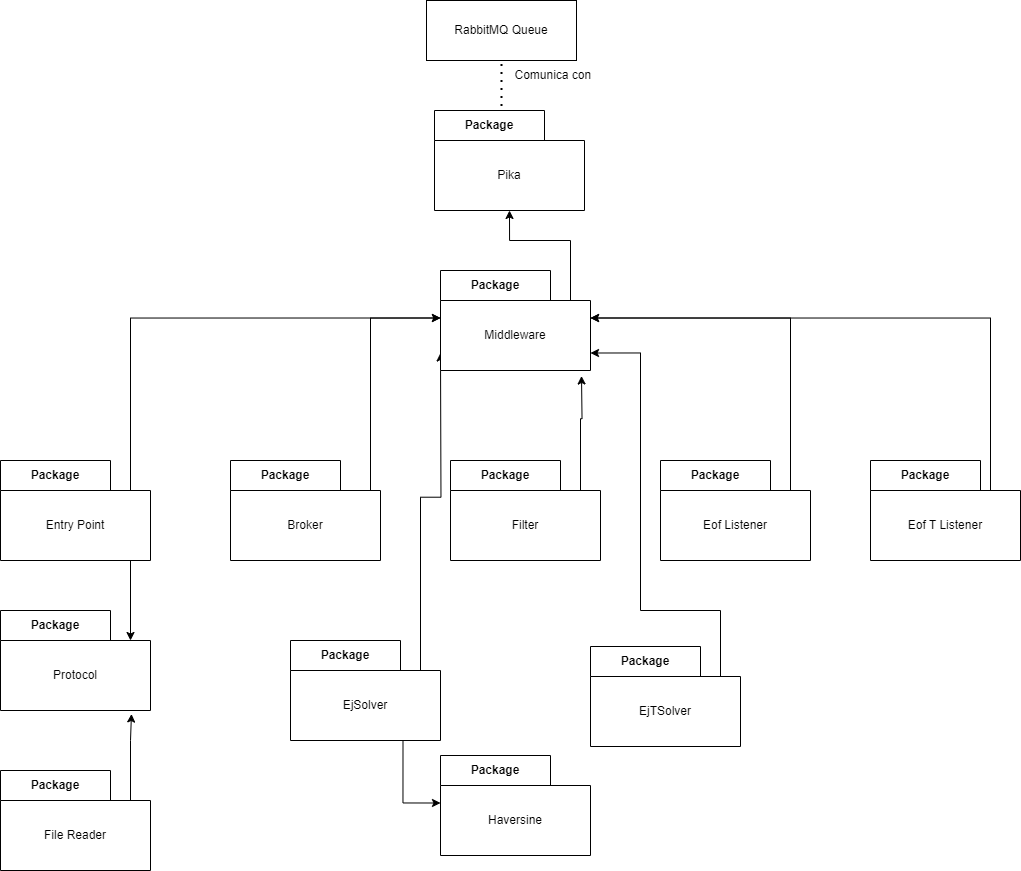

The diagram above was exported from draw.io. Its source (the exported page's mxGraphModel, read from the mxfile embedded in the PNG):
<mxGraphModel dx="1518" dy="674" grid="1" gridSize="10" guides="1" tooltips="1" connect="1" arrows="1" fold="1" page="1" pageScale="1" pageWidth="827" pageHeight="1169" math="0" shadow="0">
  <root>
    <mxCell id="0" />
    <mxCell id="1" parent="0" />
    <mxCell id="RbSIpdp3cTtgyK9fEZvr-4" value="Package" style="shape=folder;fontStyle=1;tabWidth=110;tabHeight=30;tabPosition=left;html=1;boundedLbl=1;labelInHeader=1;container=1;collapsible=0;whiteSpace=wrap;" parent="1" vertex="1">
      <mxGeometry x="650" y="905" width="150" height="100" as="geometry" />
    </mxCell>
    <mxCell id="RbSIpdp3cTtgyK9fEZvr-5" value="Haversine" style="html=1;strokeColor=none;resizeWidth=1;resizeHeight=1;fillColor=none;part=1;connectable=0;allowArrows=0;deletable=0;whiteSpace=wrap;" parent="RbSIpdp3cTtgyK9fEZvr-4" vertex="1">
      <mxGeometry width="150" height="70" relative="1" as="geometry">
        <mxPoint y="30" as="offset" />
      </mxGeometry>
    </mxCell>
    <mxCell id="RbSIpdp3cTtgyK9fEZvr-42" style="edgeStyle=orthogonalEdgeStyle;rounded=0;orthogonalLoop=1;jettySize=auto;html=1;exitX=0;exitY=0;exitDx=130;exitDy=30;exitPerimeter=0;entryX=0;entryY=0;entryDx=0;entryDy=47.5;entryPerimeter=0;" parent="1" source="RbSIpdp3cTtgyK9fEZvr-8" edge="1">
      <mxGeometry relative="1" as="geometry">
        <Array as="points">
          <mxPoint x="340" y="467" />
        </Array>
        <mxPoint x="650" y="467.5" as="targetPoint" />
      </mxGeometry>
    </mxCell>
    <mxCell id="RbSIpdp3cTtgyK9fEZvr-57" style="edgeStyle=orthogonalEdgeStyle;rounded=0;orthogonalLoop=1;jettySize=auto;html=1;exitX=0.75;exitY=1;exitDx=0;exitDy=0;exitPerimeter=0;entryX=0;entryY=0;entryDx=130;entryDy=30;entryPerimeter=0;" parent="1" source="RbSIpdp3cTtgyK9fEZvr-8" target="RbSIpdp3cTtgyK9fEZvr-53" edge="1">
      <mxGeometry relative="1" as="geometry">
        <Array as="points">
          <mxPoint x="340" y="710" />
        </Array>
      </mxGeometry>
    </mxCell>
    <mxCell id="RbSIpdp3cTtgyK9fEZvr-8" value="Package" style="shape=folder;fontStyle=1;tabWidth=110;tabHeight=30;tabPosition=left;html=1;boundedLbl=1;labelInHeader=1;container=1;collapsible=0;whiteSpace=wrap;" parent="1" vertex="1">
      <mxGeometry x="210" y="610" width="150" height="100" as="geometry" />
    </mxCell>
    <mxCell id="RbSIpdp3cTtgyK9fEZvr-9" value="Entry Point" style="html=1;strokeColor=none;resizeWidth=1;resizeHeight=1;fillColor=none;part=1;connectable=0;allowArrows=0;deletable=0;whiteSpace=wrap;" parent="RbSIpdp3cTtgyK9fEZvr-8" vertex="1">
      <mxGeometry width="150" height="70" relative="1" as="geometry">
        <mxPoint y="30" as="offset" />
      </mxGeometry>
    </mxCell>
    <mxCell id="RbSIpdp3cTtgyK9fEZvr-44" style="edgeStyle=orthogonalEdgeStyle;rounded=0;orthogonalLoop=1;jettySize=auto;html=1;exitX=0;exitY=0;exitDx=130;exitDy=30;exitPerimeter=0;entryX=0;entryY=0;entryDx=0;entryDy=47.5;entryPerimeter=0;" parent="1" source="RbSIpdp3cTtgyK9fEZvr-10" edge="1">
      <mxGeometry relative="1" as="geometry">
        <Array as="points">
          <mxPoint x="580" y="640" />
          <mxPoint x="580" y="467" />
        </Array>
        <mxPoint x="650" y="467.5" as="targetPoint" />
      </mxGeometry>
    </mxCell>
    <mxCell id="RbSIpdp3cTtgyK9fEZvr-10" value="Package" style="shape=folder;fontStyle=1;tabWidth=110;tabHeight=30;tabPosition=left;html=1;boundedLbl=1;labelInHeader=1;container=1;collapsible=0;whiteSpace=wrap;" parent="1" vertex="1">
      <mxGeometry x="440" y="610" width="150" height="100" as="geometry" />
    </mxCell>
    <mxCell id="RbSIpdp3cTtgyK9fEZvr-11" value="Broker" style="html=1;strokeColor=none;resizeWidth=1;resizeHeight=1;fillColor=none;part=1;connectable=0;allowArrows=0;deletable=0;whiteSpace=wrap;" parent="RbSIpdp3cTtgyK9fEZvr-10" vertex="1">
      <mxGeometry width="150" height="70" relative="1" as="geometry">
        <mxPoint y="30" as="offset" />
      </mxGeometry>
    </mxCell>
    <mxCell id="RbSIpdp3cTtgyK9fEZvr-49" style="edgeStyle=orthogonalEdgeStyle;rounded=0;orthogonalLoop=1;jettySize=auto;html=1;exitX=0;exitY=0;exitDx=130;exitDy=30;exitPerimeter=0;entryX=0.94;entryY=1.055;entryDx=0;entryDy=0;entryPerimeter=0;" parent="1" source="RbSIpdp3cTtgyK9fEZvr-12" edge="1">
      <mxGeometry relative="1" as="geometry">
        <mxPoint x="791" y="525.5" as="targetPoint" />
      </mxGeometry>
    </mxCell>
    <mxCell id="RbSIpdp3cTtgyK9fEZvr-12" value="Package" style="shape=folder;fontStyle=1;tabWidth=110;tabHeight=30;tabPosition=left;html=1;boundedLbl=1;labelInHeader=1;container=1;collapsible=0;whiteSpace=wrap;" parent="1" vertex="1">
      <mxGeometry x="660" y="610" width="150" height="100" as="geometry" />
    </mxCell>
    <mxCell id="RbSIpdp3cTtgyK9fEZvr-13" value="Filter" style="html=1;strokeColor=none;resizeWidth=1;resizeHeight=1;fillColor=none;part=1;connectable=0;allowArrows=0;deletable=0;whiteSpace=wrap;" parent="RbSIpdp3cTtgyK9fEZvr-12" vertex="1">
      <mxGeometry width="150" height="70" relative="1" as="geometry">
        <mxPoint y="30" as="offset" />
      </mxGeometry>
    </mxCell>
    <mxCell id="RbSIpdp3cTtgyK9fEZvr-51" style="edgeStyle=orthogonalEdgeStyle;rounded=0;orthogonalLoop=1;jettySize=auto;html=1;exitX=0;exitY=0;exitDx=130;exitDy=30;exitPerimeter=0;entryX=0;entryY=0;entryDx=150;entryDy=82.5;entryPerimeter=0;" parent="1" source="RbSIpdp3cTtgyK9fEZvr-14" edge="1">
      <mxGeometry relative="1" as="geometry">
        <Array as="points">
          <mxPoint x="930" y="760" />
          <mxPoint x="850" y="760" />
          <mxPoint x="850" y="502" />
        </Array>
        <mxPoint x="800" y="502.5" as="targetPoint" />
      </mxGeometry>
    </mxCell>
    <mxCell id="RbSIpdp3cTtgyK9fEZvr-14" value="Package" style="shape=folder;fontStyle=1;tabWidth=110;tabHeight=30;tabPosition=left;html=1;boundedLbl=1;labelInHeader=1;container=1;collapsible=0;whiteSpace=wrap;" parent="1" vertex="1">
      <mxGeometry x="800" y="796" width="150" height="100" as="geometry" />
    </mxCell>
    <mxCell id="RbSIpdp3cTtgyK9fEZvr-15" value="EjTSolver" style="html=1;strokeColor=none;resizeWidth=1;resizeHeight=1;fillColor=none;part=1;connectable=0;allowArrows=0;deletable=0;whiteSpace=wrap;" parent="RbSIpdp3cTtgyK9fEZvr-14" vertex="1">
      <mxGeometry width="150" height="70" relative="1" as="geometry">
        <mxPoint y="30" as="offset" />
      </mxGeometry>
    </mxCell>
    <mxCell id="RbSIpdp3cTtgyK9fEZvr-50" style="edgeStyle=orthogonalEdgeStyle;rounded=0;orthogonalLoop=1;jettySize=auto;html=1;exitX=0;exitY=0;exitDx=130;exitDy=30;exitPerimeter=0;entryX=0;entryY=0;entryDx=0;entryDy=82.5;entryPerimeter=0;" parent="1" source="RbSIpdp3cTtgyK9fEZvr-16" edge="1">
      <mxGeometry relative="1" as="geometry">
        <mxPoint x="650" y="502.5" as="targetPoint" />
      </mxGeometry>
    </mxCell>
    <mxCell id="RbSIpdp3cTtgyK9fEZvr-52" style="edgeStyle=orthogonalEdgeStyle;rounded=0;orthogonalLoop=1;jettySize=auto;html=1;exitX=0.75;exitY=1;exitDx=0;exitDy=0;exitPerimeter=0;entryX=0;entryY=0;entryDx=0;entryDy=47.5;entryPerimeter=0;" parent="1" source="RbSIpdp3cTtgyK9fEZvr-16" target="RbSIpdp3cTtgyK9fEZvr-4" edge="1">
      <mxGeometry relative="1" as="geometry" />
    </mxCell>
    <mxCell id="RbSIpdp3cTtgyK9fEZvr-16" value="Package" style="shape=folder;fontStyle=1;tabWidth=110;tabHeight=30;tabPosition=left;html=1;boundedLbl=1;labelInHeader=1;container=1;collapsible=0;whiteSpace=wrap;" parent="1" vertex="1">
      <mxGeometry x="500" y="790" width="150" height="100" as="geometry" />
    </mxCell>
    <mxCell id="RbSIpdp3cTtgyK9fEZvr-17" value="EjSolver" style="html=1;strokeColor=none;resizeWidth=1;resizeHeight=1;fillColor=none;part=1;connectable=0;allowArrows=0;deletable=0;whiteSpace=wrap;" parent="RbSIpdp3cTtgyK9fEZvr-16" vertex="1">
      <mxGeometry width="150" height="70" relative="1" as="geometry">
        <mxPoint y="30" as="offset" />
      </mxGeometry>
    </mxCell>
    <mxCell id="RbSIpdp3cTtgyK9fEZvr-48" style="edgeStyle=orthogonalEdgeStyle;rounded=0;orthogonalLoop=1;jettySize=auto;html=1;exitX=0;exitY=0;exitDx=130;exitDy=30;exitPerimeter=0;entryX=0;entryY=0;entryDx=150;entryDy=47.5;entryPerimeter=0;" parent="1" source="RbSIpdp3cTtgyK9fEZvr-18" edge="1">
      <mxGeometry relative="1" as="geometry">
        <Array as="points">
          <mxPoint x="1000" y="467" />
        </Array>
        <mxPoint x="800" y="467.5" as="targetPoint" />
      </mxGeometry>
    </mxCell>
    <mxCell id="RbSIpdp3cTtgyK9fEZvr-18" value="Package" style="shape=folder;fontStyle=1;tabWidth=110;tabHeight=30;tabPosition=left;html=1;boundedLbl=1;labelInHeader=1;container=1;collapsible=0;whiteSpace=wrap;" parent="1" vertex="1">
      <mxGeometry x="870" y="610" width="150" height="100" as="geometry" />
    </mxCell>
    <mxCell id="RbSIpdp3cTtgyK9fEZvr-19" value="Eof Listener" style="html=1;strokeColor=none;resizeWidth=1;resizeHeight=1;fillColor=none;part=1;connectable=0;allowArrows=0;deletable=0;whiteSpace=wrap;" parent="RbSIpdp3cTtgyK9fEZvr-18" vertex="1">
      <mxGeometry width="150" height="70" relative="1" as="geometry">
        <mxPoint y="30" as="offset" />
      </mxGeometry>
    </mxCell>
    <mxCell id="RbSIpdp3cTtgyK9fEZvr-47" style="edgeStyle=orthogonalEdgeStyle;rounded=0;orthogonalLoop=1;jettySize=auto;html=1;exitX=0;exitY=0;exitDx=130;exitDy=30;exitPerimeter=0;entryX=0;entryY=0;entryDx=150;entryDy=47.5;entryPerimeter=0;" parent="1" source="RbSIpdp3cTtgyK9fEZvr-20" edge="1">
      <mxGeometry relative="1" as="geometry">
        <Array as="points">
          <mxPoint x="1200" y="640" />
          <mxPoint x="1200" y="467" />
        </Array>
        <mxPoint x="800" y="467.5" as="targetPoint" />
      </mxGeometry>
    </mxCell>
    <mxCell id="RbSIpdp3cTtgyK9fEZvr-20" value="Package" style="shape=folder;fontStyle=1;tabWidth=110;tabHeight=30;tabPosition=left;html=1;boundedLbl=1;labelInHeader=1;container=1;collapsible=0;whiteSpace=wrap;" parent="1" vertex="1">
      <mxGeometry x="1080" y="610" width="150" height="100" as="geometry" />
    </mxCell>
    <mxCell id="RbSIpdp3cTtgyK9fEZvr-21" value="Eof T Listener" style="html=1;strokeColor=none;resizeWidth=1;resizeHeight=1;fillColor=none;part=1;connectable=0;allowArrows=0;deletable=0;whiteSpace=wrap;" parent="RbSIpdp3cTtgyK9fEZvr-20" vertex="1">
      <mxGeometry width="150" height="70" relative="1" as="geometry">
        <mxPoint y="30" as="offset" />
      </mxGeometry>
    </mxCell>
    <mxCell id="RbSIpdp3cTtgyK9fEZvr-53" value="Package" style="shape=folder;fontStyle=1;tabWidth=110;tabHeight=30;tabPosition=left;html=1;boundedLbl=1;labelInHeader=1;container=1;collapsible=0;whiteSpace=wrap;" parent="1" vertex="1">
      <mxGeometry x="210" y="760" width="150" height="100" as="geometry" />
    </mxCell>
    <mxCell id="RbSIpdp3cTtgyK9fEZvr-54" value="Protocol" style="html=1;strokeColor=none;resizeWidth=1;resizeHeight=1;fillColor=none;part=1;connectable=0;allowArrows=0;deletable=0;whiteSpace=wrap;" parent="RbSIpdp3cTtgyK9fEZvr-53" vertex="1">
      <mxGeometry width="150" height="70" relative="1" as="geometry">
        <mxPoint y="30" as="offset" />
      </mxGeometry>
    </mxCell>
    <mxCell id="RbSIpdp3cTtgyK9fEZvr-58" style="edgeStyle=orthogonalEdgeStyle;rounded=0;orthogonalLoop=1;jettySize=auto;html=1;exitX=0;exitY=0;exitDx=130;exitDy=30;exitPerimeter=0;entryX=0.873;entryY=1.035;entryDx=0;entryDy=0;entryPerimeter=0;" parent="1" source="RbSIpdp3cTtgyK9fEZvr-55" target="RbSIpdp3cTtgyK9fEZvr-53" edge="1">
      <mxGeometry relative="1" as="geometry" />
    </mxCell>
    <mxCell id="RbSIpdp3cTtgyK9fEZvr-55" value="Package" style="shape=folder;fontStyle=1;tabWidth=110;tabHeight=30;tabPosition=left;html=1;boundedLbl=1;labelInHeader=1;container=1;collapsible=0;whiteSpace=wrap;" parent="1" vertex="1">
      <mxGeometry x="210" y="920" width="150" height="100" as="geometry" />
    </mxCell>
    <mxCell id="RbSIpdp3cTtgyK9fEZvr-56" value="File Reader" style="html=1;strokeColor=none;resizeWidth=1;resizeHeight=1;fillColor=none;part=1;connectable=0;allowArrows=0;deletable=0;whiteSpace=wrap;" parent="RbSIpdp3cTtgyK9fEZvr-55" vertex="1">
      <mxGeometry width="150" height="70" relative="1" as="geometry">
        <mxPoint y="30" as="offset" />
      </mxGeometry>
    </mxCell>
    <mxCell id="z9UfvZHfHLiXxQAKAT2y-1" value="Package" style="shape=folder;fontStyle=1;tabWidth=110;tabHeight=30;tabPosition=left;html=1;boundedLbl=1;labelInHeader=1;container=1;collapsible=0;whiteSpace=wrap;" vertex="1" parent="1">
      <mxGeometry x="644" y="260" width="150" height="100" as="geometry" />
    </mxCell>
    <mxCell id="z9UfvZHfHLiXxQAKAT2y-2" value="Pika" style="html=1;strokeColor=none;resizeWidth=1;resizeHeight=1;fillColor=none;part=1;connectable=0;allowArrows=0;deletable=0;whiteSpace=wrap;" vertex="1" parent="z9UfvZHfHLiXxQAKAT2y-1">
      <mxGeometry width="150" height="70" relative="1" as="geometry">
        <mxPoint y="30" as="offset" />
      </mxGeometry>
    </mxCell>
    <mxCell id="z9UfvZHfHLiXxQAKAT2y-3" value="RabbitMQ Queue" style="rounded=0;whiteSpace=wrap;html=1;" vertex="1" parent="1">
      <mxGeometry x="636" y="150" width="150" height="60" as="geometry" />
    </mxCell>
    <mxCell id="z9UfvZHfHLiXxQAKAT2y-4" value="" style="endArrow=none;dashed=1;html=1;dashPattern=1 3;strokeWidth=2;rounded=0;exitX=0.447;exitY=-0.045;exitDx=0;exitDy=0;exitPerimeter=0;entryX=0.5;entryY=1;entryDx=0;entryDy=0;" edge="1" parent="1" source="z9UfvZHfHLiXxQAKAT2y-1" target="z9UfvZHfHLiXxQAKAT2y-3">
      <mxGeometry width="50" height="50" relative="1" as="geometry">
        <mxPoint x="634" y="210" as="sourcePoint" />
        <mxPoint x="684" y="160" as="targetPoint" />
      </mxGeometry>
    </mxCell>
    <mxCell id="z9UfvZHfHLiXxQAKAT2y-5" value="Comunica con&amp;nbsp;" style="text;html=1;align=center;verticalAlign=middle;resizable=0;points=[];autosize=1;strokeColor=none;fillColor=none;" vertex="1" parent="1">
      <mxGeometry x="714" y="210" width="100" height="30" as="geometry" />
    </mxCell>
    <mxCell id="z9UfvZHfHLiXxQAKAT2y-8" style="edgeStyle=orthogonalEdgeStyle;rounded=0;orthogonalLoop=1;jettySize=auto;html=1;exitX=0;exitY=0;exitDx=130;exitDy=30;exitPerimeter=0;entryX=0.5;entryY=1;entryDx=0;entryDy=0;entryPerimeter=0;" edge="1" parent="1" source="z9UfvZHfHLiXxQAKAT2y-6" target="z9UfvZHfHLiXxQAKAT2y-1">
      <mxGeometry relative="1" as="geometry" />
    </mxCell>
    <mxCell id="z9UfvZHfHLiXxQAKAT2y-6" value="Package" style="shape=folder;fontStyle=1;tabWidth=110;tabHeight=30;tabPosition=left;html=1;boundedLbl=1;labelInHeader=1;container=1;collapsible=0;whiteSpace=wrap;" vertex="1" parent="1">
      <mxGeometry x="650" y="420" width="150" height="100" as="geometry" />
    </mxCell>
    <mxCell id="z9UfvZHfHLiXxQAKAT2y-7" value="Middleware" style="html=1;strokeColor=none;resizeWidth=1;resizeHeight=1;fillColor=none;part=1;connectable=0;allowArrows=0;deletable=0;whiteSpace=wrap;" vertex="1" parent="z9UfvZHfHLiXxQAKAT2y-6">
      <mxGeometry width="150" height="70" relative="1" as="geometry">
        <mxPoint y="30" as="offset" />
      </mxGeometry>
    </mxCell>
  </root>
</mxGraphModel>